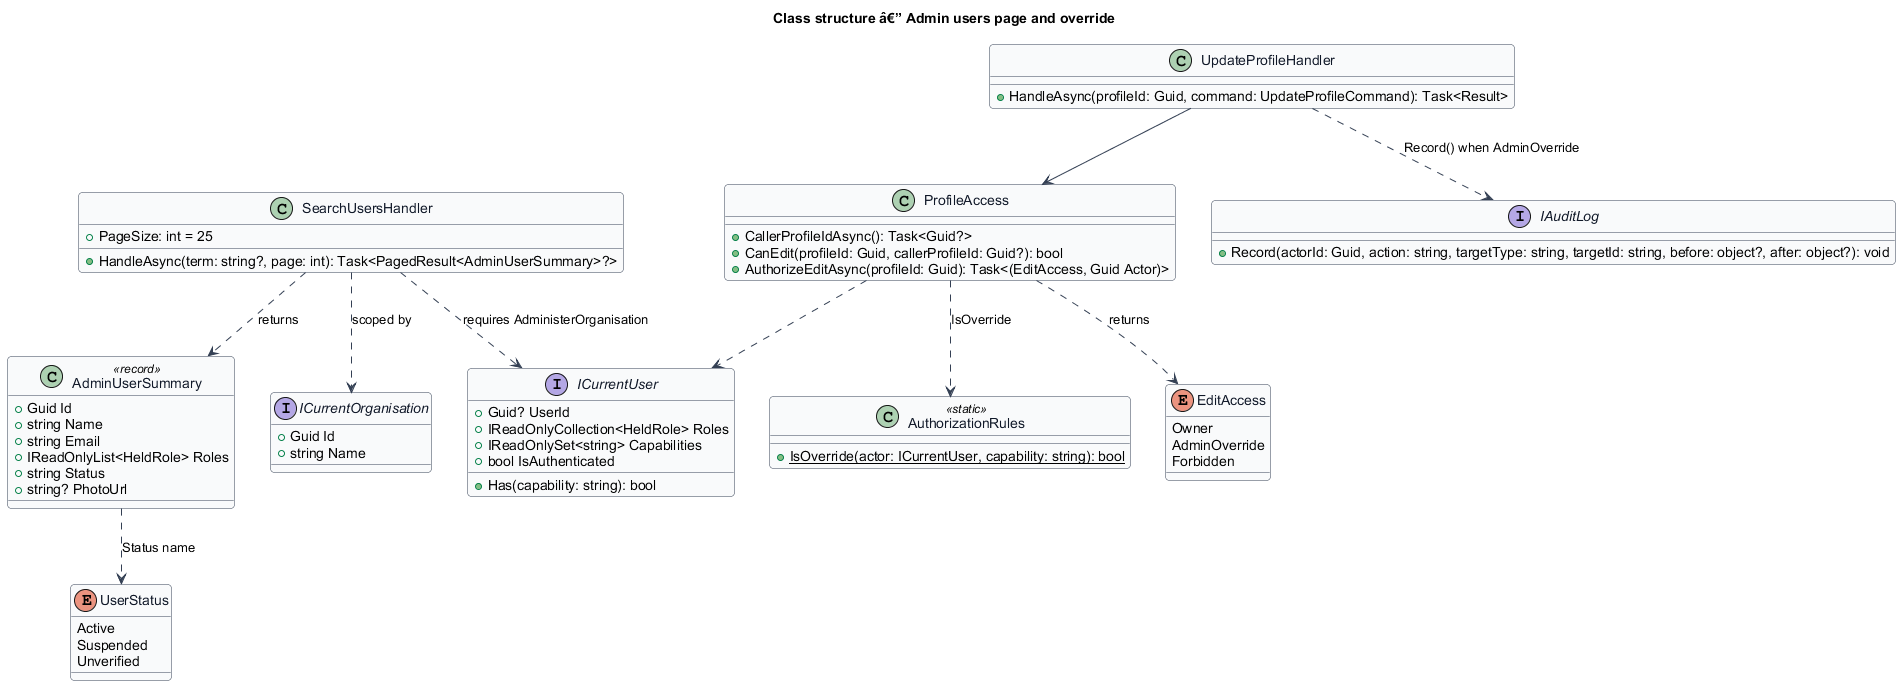

The diagram above was rendered by PlantUML. Its source (embedded in the PNG):
@startuml
skinparam backgroundColor #FFFFFF
skinparam shadowing false
skinparam roundcorner 8
skinparam defaultFontName Arial
skinparam ArrowColor #344054
skinparam class {
  BorderColor #344054
  FontColor #101828
  BackgroundColor #F9FAFB
}
title Class structure â€” Admin users page and override
enum UserStatus {
  Active
  Suspended
  Unverified
}
class AdminUserSummary <<record>> {
  +Guid Id
  +string Name
  +string Email
  +IReadOnlyList<HeldRole> Roles
  +string Status
  +string? PhotoUrl
}
class SearchUsersHandler {
  +PageSize: int = 25
  +HandleAsync(term: string?, page: int): Task<PagedResult<AdminUserSummary>?>
}
interface ICurrentOrganisation {
  +Guid Id
  +string Name
}
interface ICurrentUser {
  +Guid? UserId
  +IReadOnlyCollection<HeldRole> Roles
  +IReadOnlySet<string> Capabilities
  +bool IsAuthenticated
  +Has(capability: string): bool
}
class AuthorizationRules <<static>> {
  +{static} IsOverride(actor: ICurrentUser, capability: string): bool
}
enum EditAccess {
  Owner
  AdminOverride
  Forbidden
}
class ProfileAccess {
  +CallerProfileIdAsync(): Task<Guid?>
  +CanEdit(profileId: Guid, callerProfileId: Guid?): bool
  +AuthorizeEditAsync(profileId: Guid): Task<(EditAccess, Guid Actor)>
}
class UpdateProfileHandler {
  +HandleAsync(profileId: Guid, command: UpdateProfileCommand): Task<Result>
}
interface IAuditLog {
  +Record(actorId: Guid, action: string, targetType: string, targetId: string, before: object?, after: object?): void
}
SearchUsersHandler ..> ICurrentUser : requires AdministerOrganisation
SearchUsersHandler ..> ICurrentOrganisation : scoped by
SearchUsersHandler ..> AdminUserSummary : returns
AdminUserSummary ..> UserStatus : Status name
ProfileAccess ..> ICurrentUser
ProfileAccess ..> AuthorizationRules : IsOverride
ProfileAccess ..> EditAccess : returns
UpdateProfileHandler --> ProfileAccess
UpdateProfileHandler ..> IAuditLog : Record() when AdminOverride
@enduml